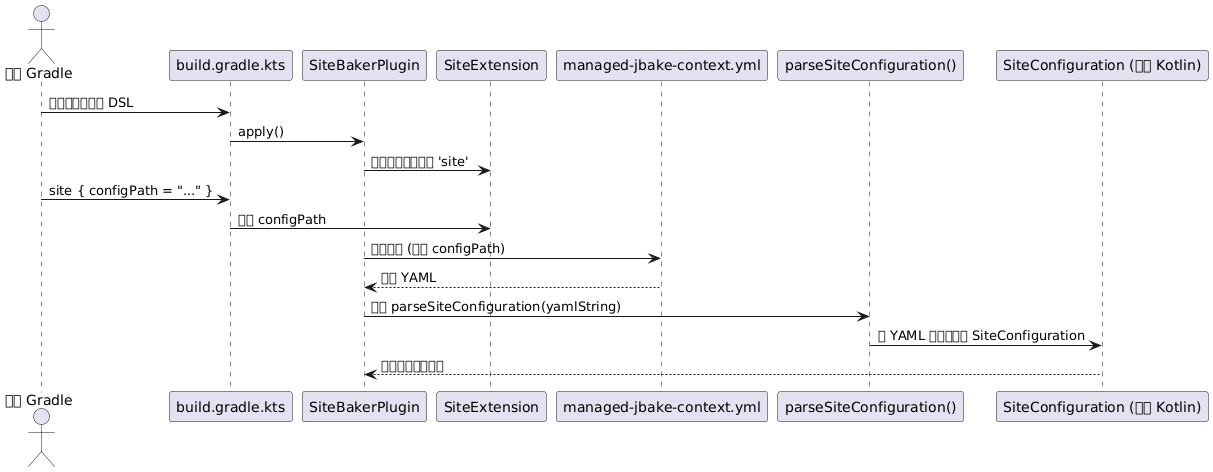

The diagram above was rendered by PlantUML. Its source (embedded in the PNG):
@startuml
actor "用户 Gradle" as User
participant "build.gradle.kts" as BuildScript
participant "SiteBakerPlugin" as Plugin
participant "SiteExtension" as Extension
participant "managed-jbake-context.yml" as ConfigFile
participant "parseSiteConfiguration()" as Parser
participant "SiteConfiguration (对象 Kotlin)" as KotlinObject

User -> BuildScript : 应用插件并配置 DSL
BuildScript -> Plugin : apply()
Plugin -> Extension : 创建并保存扩展名 'site'
User -> BuildScript : site { configPath = "..." }
BuildScript -> Extension : 定义 configPath

Plugin -> ConfigFile : 读取文件 (通过 configPath)
ConfigFile --> Plugin : 内容 YAML
Plugin -> Parser : 调用 parseSiteConfiguration(yamlString)
Parser -> KotlinObject : 将 YAML 映射为对象 SiteConfiguration
KotlinObject --> Plugin : 返回已配置的对象

@enduml